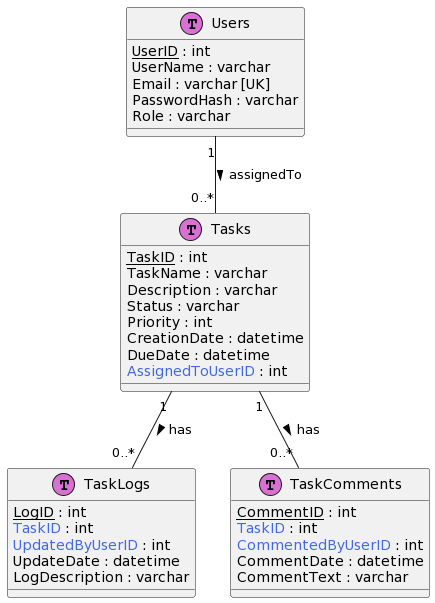

The diagram above was rendered by PlantUML. Its source (embedded in the PNG):
@startuml
!define TABLE(name) class name << (T,orchid) >>
!define PRIMARY_KEY(x) <u>x</u>
!define FOREIGN_KEY(x) <color:royalBlue>x</color>

'Tables
TABLE(Users) {
    PRIMARY_KEY(UserID) : int
    UserName : varchar
    Email : varchar [UK]
    PasswordHash : varchar
    Role : varchar
}

TABLE(Tasks) {
    PRIMARY_KEY(TaskID) : int
    TaskName : varchar
    Description : varchar
    Status : varchar
    Priority : int
    CreationDate : datetime
    DueDate : datetime
    FOREIGN_KEY(AssignedToUserID) : int
}

TABLE(TaskLogs) {
    PRIMARY_KEY(LogID) : int
    FOREIGN_KEY(TaskID) : int
    FOREIGN_KEY(UpdatedByUserID) : int
    UpdateDate : datetime
    LogDescription : varchar
}

TABLE(TaskComments) {
    PRIMARY_KEY(CommentID) : int
    FOREIGN_KEY(TaskID) : int
    FOREIGN_KEY(CommentedByUserID) : int
    CommentDate : datetime
    CommentText : varchar
}

' Relationships
Users "1" -- "0..*" Tasks : assignedTo >
Tasks "1" -- "0..*" TaskLogs : has >
Tasks "1" -- "0..*" TaskComments : has >
@enduml